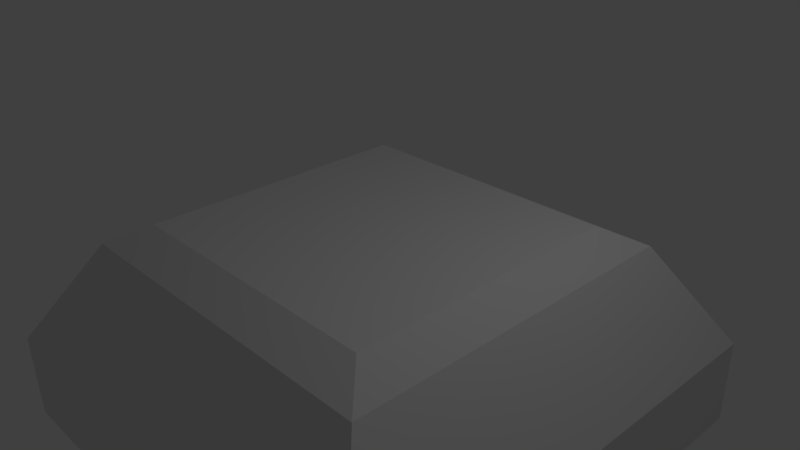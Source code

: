 # Source: island_block.blend  (saved by Blender 2.74.0; exported with 4.5.12 LTS)
import bpy
from mathutils import Matrix  # noqa: F401  (used for matrix-valued properties, if any)

bpy.ops.wm.read_factory_settings(use_empty=True)
scene = bpy.context.scene
scene.name = 'Scene'

# ---- collections
col_collection_1 = bpy.data.collections.new('Collection 1'); scene.collection.children.link(col_collection_1)

# ---- materials (node trees are filled in below, after node groups)
mat_material = bpy.data.materials.new('Material')
mat_material.alpha_threshold = 0.0
mat_material.use_transparent_shadow = False
mat_material.roughness = 0.5
mat_material.line_color = (0.0, 0.0, 0.0, 1.0)

# ---- material node trees

# ---- world
world_world = bpy.data.worlds.new('World'); scene.world = world_world
world_world.color = (0.05088, 0.05088, 0.05088)
world_world.use_sun_shadow = False
world_world.sun_shadow_jitter_overblur = 0.0
world_world.cycles.sampling_method = 'MANUAL'
world_world.cycles.sample_map_resolution = 256

# ---- cameras
cam_camera = bpy.data.cameras.new('Camera')
cam_camera.clip_end = 100.0
cam_camera.lens = 35.0
cam_camera.sensor_width = 32.0
cam_camera.sensor_height = 18.0
cam_camera.ortho_scale = 7.314
cam_camera.dof.focus_distance = 0.0
cam_camera.dof.aperture_fstop = 128.0

# ---- lights
light_lamp = bpy.data.lights.new('Lamp', 'POINT')
light_lamp.transmission_factor = 0.0
light_lamp.cutoff_distance = 30.0
light_lamp.energy = 100.0
light_lamp.shadow_buffer_clip_start = 1.001
light_lamp.shadow_soft_size = 0.1
light_lamp.shadow_maximum_resolution = 0.006
light_lamp.use_absolute_resolution = True
light_lamp.cycles.use_multiple_importance_sampling = False

# ---- meshes
me_cube = bpy.data.meshes.new('Cube')
me_cube.from_pydata([(2.483, 2.483, 0.1337), (2.483, -2.483, 0.1337), (-2.483, -2.483, 0.1337), (-2.483, 2.483, 0.1337), (1.981, 1.981, 0.4122), (1.981, -1.981, 0.4122), (-1.981, -1.981, 0.4122), (-1.981, 1.981, 0.4122), (3.386, 3.386, -1.34), (3.386, -3.386, -1.34), (-3.386, -3.386, -1.34), (-3.386, 3.386, -1.34), (3.386, 3.386, -2.588), (3.386, -3.386, -2.588), (-3.386, -3.386, -2.588), (-3.386, 3.386, -2.588)], [], [(2, 3, 11, 10), (4, 7, 6, 5), (0, 4, 5, 1), (1, 5, 6, 2), (2, 6, 7, 3), (4, 0, 3, 7), (10, 11, 15, 14), (1, 2, 10, 9), (3, 0, 8, 11), (0, 1, 9, 8), (12, 13, 14, 15), (9, 10, 14, 13), (11, 8, 12, 15), (8, 9, 13, 12)])
me_cube.materials.append(mat_material)
me_cube.use_remesh_preserve_volume = False
me_cube.use_remesh_preserve_attributes = False
me_cube.use_mirror_vertex_groups = False
me_cube.update()

# ---- objects
ob_cube = bpy.data.objects.new('Cube', me_cube)
ob_lamp = bpy.data.objects.new('Lamp', light_lamp)
ob_camera = bpy.data.objects.new('Camera', cam_camera)

# ---- transforms, parenting, visibility, modifiers, constraints
ob_cube.location = (0.0, 0.0, 0.0)
ob_cube.lock_rotations_4d = False
ob_cube.empty_display_type = 'ARROWS'
ob_cube.lineart.crease_threshold = 0.0
ob_lamp.location = (4.076, 1.005, 5.904)
ob_lamp.rotation_euler = (0.6503, 0.05522, 1.866)
ob_lamp.lock_rotations_4d = False
ob_lamp.empty_display_type = 'ARROWS'
ob_lamp.color = (0.0, 0.0, 0.0, 0.0)
ob_lamp.lineart.crease_threshold = 0.0
ob_camera.location = (7.481, -6.508, 5.344)
ob_camera.rotation_euler = (1.109, 0.01082, 0.8149)
ob_camera.lock_rotations_4d = False
ob_camera.empty_display_type = 'ARROWS'
ob_camera.color = (0.0, 0.0, 0.0, 0.0)
ob_camera.display_type = 'WIRE'
ob_camera.lineart.crease_threshold = 0.0

# ---- collection membership
col_collection_1.objects.link(ob_cube)
col_collection_1.objects.link(ob_lamp)
col_collection_1.objects.link(ob_camera)

# ---- scene / render settings (as saved in the file)
scene.camera = ob_camera
scene.frame_start = 1; scene.frame_end = 250; scene.frame_set(1)
scene.render.engine = 'BLENDER_EEVEE_NEXT'
scene.render.resolution_percentage = 50
scene.render.dither_intensity = 0.0
scene.cycles.use_denoising = False
scene.cycles.samples = 10
scene.cycles.sampling_pattern = 'TABULATED_SOBOL'
scene.cycles.light_sampling_threshold = 0.0
scene.cycles.use_adaptive_sampling = False
scene.cycles.use_light_tree = False
scene.cycles.blur_glossy = 0.0
scene.cycles.pixel_filter_type = 'GAUSSIAN'
scene.cycles.sample_clamp_indirect = 0.0
scene.view_settings.view_transform = 'Standard'
bpy.context.view_layer.update()
